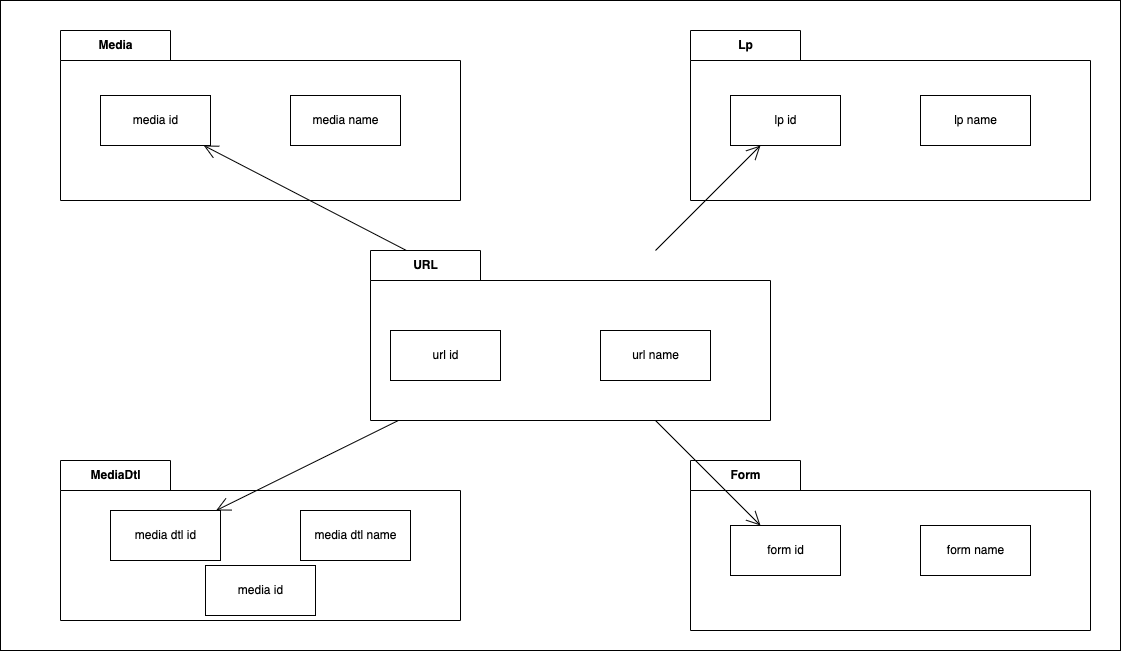

The diagram above was exported from draw.io. Its source (the exported page's mxGraphModel, read from the mxfile embedded in the PNG):
<mxGraphModel dx="2352" dy="597" grid="1" gridSize="10" guides="1" tooltips="1" connect="1" arrows="1" fold="1" page="1" pageScale="1" pageWidth="827" pageHeight="1169" math="0" shadow="0">
  <root>
    <mxCell id="0" />
    <mxCell id="1" parent="0" />
    <mxCell id="48" value="" style="rounded=0;whiteSpace=wrap;html=1;" vertex="1" parent="1">
      <mxGeometry x="-330" y="140" width="1120" height="650" as="geometry" />
    </mxCell>
    <mxCell id="14" value="MediaDtl" style="shape=folder;fontStyle=1;tabWidth=110;tabHeight=30;tabPosition=left;html=1;boundedLbl=1;labelInHeader=1;container=1;collapsible=0;" parent="1" vertex="1">
      <mxGeometry x="-270" y="600" width="400" height="160" as="geometry" />
    </mxCell>
    <mxCell id="15" value="" style="html=1;strokeColor=none;resizeWidth=1;resizeHeight=1;fillColor=none;part=1;connectable=0;allowArrows=0;deletable=0;" parent="14" vertex="1">
      <mxGeometry width="400" height="112" relative="1" as="geometry">
        <mxPoint y="30" as="offset" />
      </mxGeometry>
    </mxCell>
    <mxCell id="25" value="media dtl id" style="html=1;" parent="14" vertex="1">
      <mxGeometry x="50" y="50" width="110" height="50" as="geometry" />
    </mxCell>
    <mxCell id="26" value="media dtl name" style="html=1;" parent="14" vertex="1">
      <mxGeometry x="240" y="50" width="110" height="50" as="geometry" />
    </mxCell>
    <mxCell id="27" value="media id" style="html=1;" parent="14" vertex="1">
      <mxGeometry x="145" y="105" width="110" height="50" as="geometry" />
    </mxCell>
    <mxCell id="21" value="Media" style="shape=folder;fontStyle=1;tabWidth=110;tabHeight=30;tabPosition=left;html=1;boundedLbl=1;labelInHeader=1;container=1;collapsible=0;" parent="1" vertex="1">
      <mxGeometry x="-270" y="170" width="400" height="170" as="geometry" />
    </mxCell>
    <mxCell id="22" value="" style="html=1;strokeColor=none;resizeWidth=1;resizeHeight=1;fillColor=none;part=1;connectable=0;allowArrows=0;deletable=0;" parent="21" vertex="1">
      <mxGeometry width="400" height="119" relative="1" as="geometry">
        <mxPoint y="30" as="offset" />
      </mxGeometry>
    </mxCell>
    <mxCell id="23" value="media id" style="html=1;" parent="21" vertex="1">
      <mxGeometry x="40" y="65" width="110" height="50" as="geometry" />
    </mxCell>
    <mxCell id="24" value="media name" style="html=1;" parent="21" vertex="1">
      <mxGeometry x="230" y="65" width="110" height="50" as="geometry" />
    </mxCell>
    <mxCell id="28" value="Lp" style="shape=folder;fontStyle=1;tabWidth=110;tabHeight=30;tabPosition=left;html=1;boundedLbl=1;labelInHeader=1;container=1;collapsible=0;" parent="1" vertex="1">
      <mxGeometry x="360" y="170" width="400" height="170" as="geometry" />
    </mxCell>
    <mxCell id="29" value="" style="html=1;strokeColor=none;resizeWidth=1;resizeHeight=1;fillColor=none;part=1;connectable=0;allowArrows=0;deletable=0;" parent="28" vertex="1">
      <mxGeometry width="400" height="119" relative="1" as="geometry">
        <mxPoint y="30" as="offset" />
      </mxGeometry>
    </mxCell>
    <mxCell id="30" value="lp id" style="html=1;" parent="28" vertex="1">
      <mxGeometry x="40" y="65" width="110" height="50" as="geometry" />
    </mxCell>
    <mxCell id="31" value="lp name" style="html=1;" parent="28" vertex="1">
      <mxGeometry x="230" y="65" width="110" height="50" as="geometry" />
    </mxCell>
    <mxCell id="32" value="Form" style="shape=folder;fontStyle=1;tabWidth=110;tabHeight=30;tabPosition=left;html=1;boundedLbl=1;labelInHeader=1;container=1;collapsible=0;" parent="1" vertex="1">
      <mxGeometry x="360" y="600" width="400" height="170" as="geometry" />
    </mxCell>
    <mxCell id="33" value="" style="html=1;strokeColor=none;resizeWidth=1;resizeHeight=1;fillColor=none;part=1;connectable=0;allowArrows=0;deletable=0;" parent="32" vertex="1">
      <mxGeometry width="400" height="119" relative="1" as="geometry">
        <mxPoint y="30" as="offset" />
      </mxGeometry>
    </mxCell>
    <mxCell id="34" value="form id" style="html=1;" parent="32" vertex="1">
      <mxGeometry x="40" y="65" width="110" height="50" as="geometry" />
    </mxCell>
    <mxCell id="35" value="form name" style="html=1;" parent="32" vertex="1">
      <mxGeometry x="230" y="65" width="110" height="50" as="geometry" />
    </mxCell>
    <mxCell id="37" value="URL" style="shape=folder;fontStyle=1;tabWidth=110;tabHeight=30;tabPosition=left;html=1;boundedLbl=1;labelInHeader=1;container=1;collapsible=0;" parent="1" vertex="1">
      <mxGeometry x="40" y="390" width="400" height="170" as="geometry" />
    </mxCell>
    <mxCell id="38" value="" style="html=1;strokeColor=none;resizeWidth=1;resizeHeight=1;fillColor=none;part=1;connectable=0;allowArrows=0;deletable=0;" parent="37" vertex="1">
      <mxGeometry width="400" height="119" relative="1" as="geometry">
        <mxPoint y="30" as="offset" />
      </mxGeometry>
    </mxCell>
    <mxCell id="46" value="url id" style="html=1;" vertex="1" parent="37">
      <mxGeometry x="20" y="80" width="110" height="50" as="geometry" />
    </mxCell>
    <mxCell id="47" value="url name" style="html=1;" vertex="1" parent="37">
      <mxGeometry x="230" y="80" width="110" height="50" as="geometry" />
    </mxCell>
    <mxCell id="42" value="" style="endArrow=open;endFill=1;endSize=12;html=1;" edge="1" parent="1" source="37" target="23">
      <mxGeometry width="160" relative="1" as="geometry">
        <mxPoint x="-110" y="380" as="sourcePoint" />
        <mxPoint x="50" y="380" as="targetPoint" />
      </mxGeometry>
    </mxCell>
    <mxCell id="43" value="" style="endArrow=open;endFill=1;endSize=12;html=1;" edge="1" parent="1" source="37" target="25">
      <mxGeometry width="160" relative="1" as="geometry">
        <mxPoint x="85.93023255813932" y="400" as="sourcePoint" />
        <mxPoint x="-116.74418604651146" y="295" as="targetPoint" />
      </mxGeometry>
    </mxCell>
    <mxCell id="44" value="" style="endArrow=open;endFill=1;endSize=12;html=1;" edge="1" parent="1" source="37" target="34">
      <mxGeometry width="160" relative="1" as="geometry">
        <mxPoint x="77.875" y="570" as="sourcePoint" />
        <mxPoint x="-104.375" y="660" as="targetPoint" />
      </mxGeometry>
    </mxCell>
    <mxCell id="45" value="" style="endArrow=open;endFill=1;endSize=12;html=1;" edge="1" parent="1" source="37" target="30">
      <mxGeometry width="160" relative="1" as="geometry">
        <mxPoint x="335" y="570" as="sourcePoint" />
        <mxPoint x="440" y="675" as="targetPoint" />
      </mxGeometry>
    </mxCell>
  </root>
</mxGraphModel>